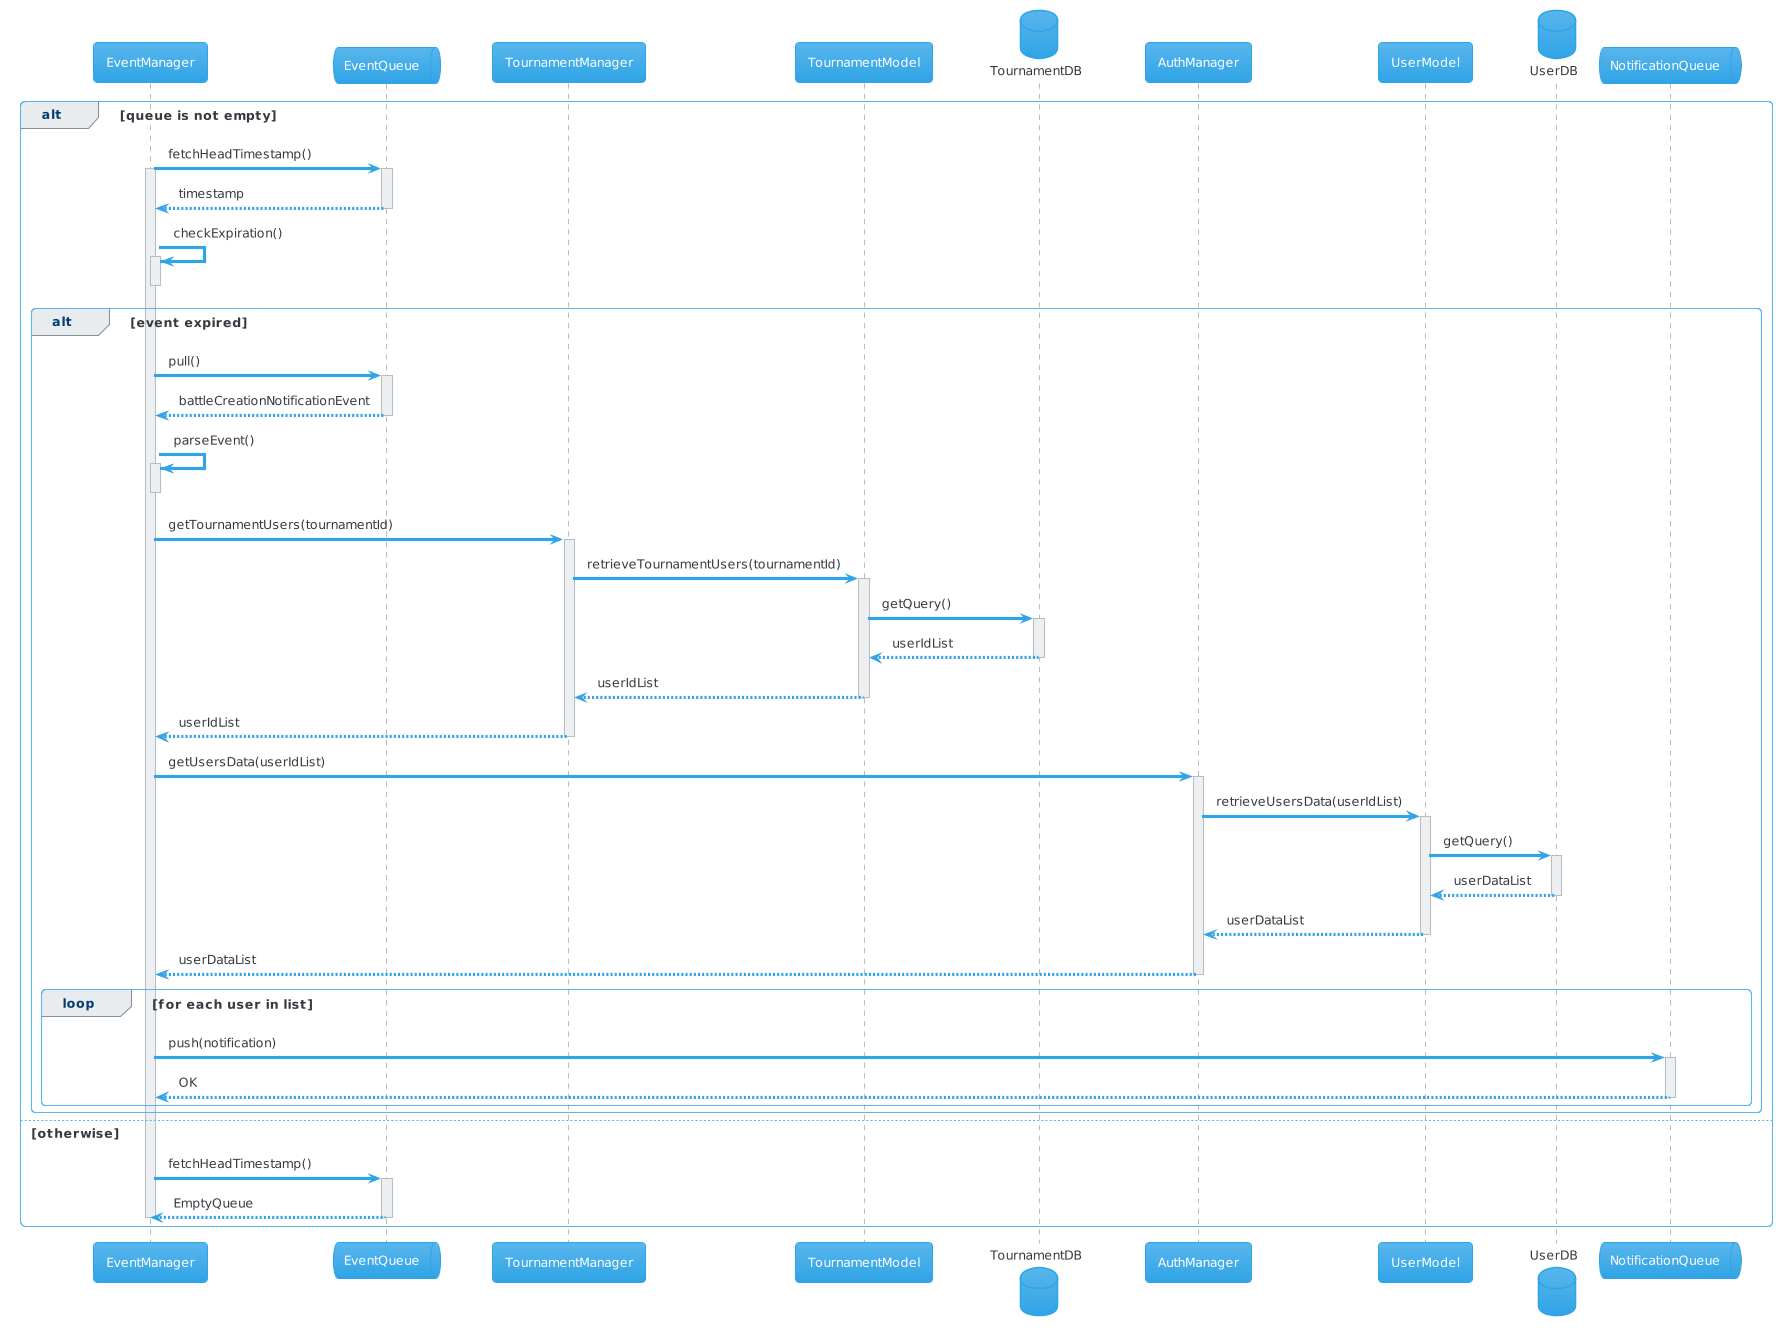

The diagram above was rendered by PlantUML. Its source (embedded in the PNG):
@startuml
!theme cerulean
participant EventManager as eventManager
queue EventQueue as eventQueue
participant TournamentManager as tourManager
participant TournamentModel as tourModel
database TournamentDB as tourDB
participant AuthManager as authManager
participant UserModel as userModel
database UserDB as userDB
queue NotificationQueue as notifQueue
alt queue is not empty
eventManager -> eventQueue: fetchHeadTimestamp()
activate eventManager
activate eventQueue
eventQueue --> eventManager: timestamp
deactivate eventQueue
eventManager -> eventManager: checkExpiration()
activate eventManager
deactivate eventManager
alt event expired
eventManager -> eventQueue: pull()
activate eventQueue
eventQueue --> eventManager: battleCreationNotificationEvent
deactivate eventQueue
eventManager -> eventManager: parseEvent()
activate eventManager
deactivate eventManager
eventManager -> tourManager: getTournamentUsers(tournamentId)
activate tourManager
tourManager -> tourModel : retrieveTournamentUsers(tournamentId)
activate tourModel
tourModel -> tourDB : getQuery()
activate tourDB
tourDB --> tourModel: userIdList
deactivate tourDB
tourModel --> tourManager: userIdList
deactivate tourModel
tourManager --> eventManager: userIdList
deactivate tourManager
eventManager -> authManager: getUsersData(userIdList)
activate authManager
authManager-> userModel : retrieveUsersData(userIdList)
activate userModel
userModel -> userDB : getQuery()
activate userDB
userDB --> userModel: userDataList
deactivate userDB
userModel --> authManager: userDataList
deactivate userModel
authManager--> eventManager: userDataList
deactivate authManager
loop for each user in list
eventManager -> notifQueue: push(notification)
activate notifQueue
notifQueue --> eventManager: OK
deactivate notifQueue
end
end
else otherwise
eventManager -> eventQueue: fetchHeadTimestamp()
activate eventQueue
eventQueue --> eventManager: EmptyQueue
deactivate eventQueue
deactivate eventManager
end
@enduml